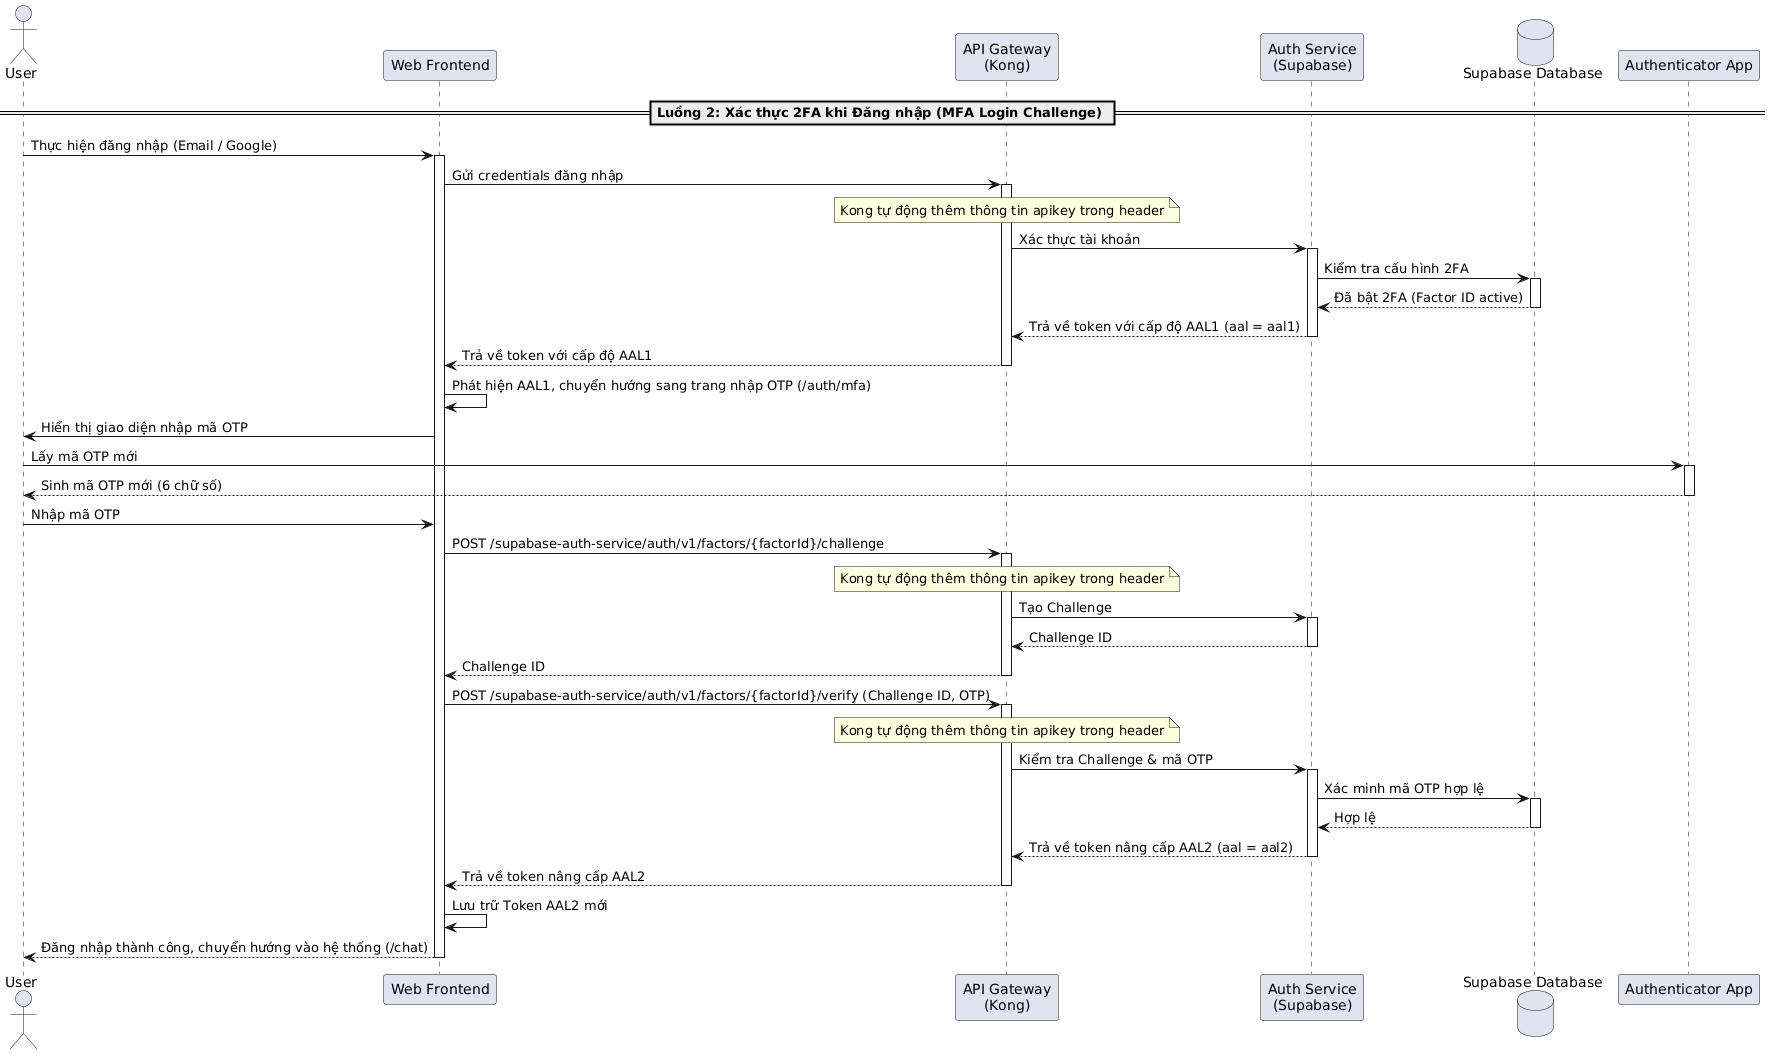

The diagram above was rendered by PlantUML. Its source (embedded in the PNG):
@startuml
actor "User" as User
participant "Web Frontend" as Frontend
participant "API Gateway\n(Kong)" as Kong
participant "Auth Service\n(Supabase)" as AuthService
database "Supabase Database" as DB
participant "Authenticator App" as AuthApp

== Luồng 2: Xác thực 2FA khi Đăng nhập (MFA Login Challenge) ==
User -> Frontend: Thực hiện đăng nhập (Email / Google)
activate Frontend
Frontend -> Kong: Gửi credentials đăng nhập
activate Kong
note over Kong: Kong tự động thêm thông tin apikey trong header
Kong -> AuthService: Xác thực tài khoản
activate AuthService
AuthService -> DB: Kiểm tra cấu hình 2FA
activate DB
DB --> AuthService: Đã bật 2FA (Factor ID active)
deactivate DB
AuthService --> Kong: Trả về token với cấp độ AAL1 (aal = aal1)
deactivate AuthService
Kong --> Frontend: Trả về token với cấp độ AAL1
deactivate Kong

Frontend -> Frontend: Phát hiện AAL1, chuyển hướng sang trang nhập OTP (/auth/mfa)
Frontend -> User: Hiển thị giao diện nhập mã OTP
User -> AuthApp: Lấy mã OTP mới
activate AuthApp
AuthApp --> User: Sinh mã OTP mới (6 chữ số)
deactivate AuthApp

User -> Frontend: Nhập mã OTP
Frontend -> Kong: POST /supabase-auth-service/auth/v1/factors/{factorId}/challenge
activate Kong
note over Kong: Kong tự động thêm thông tin apikey trong header
Kong -> AuthService: Tạo Challenge
activate AuthService
AuthService --> Kong: Challenge ID
deactivate AuthService
Kong --> Frontend: Challenge ID
deactivate Kong

Frontend -> Kong: POST /supabase-auth-service/auth/v1/factors/{factorId}/verify (Challenge ID, OTP)
activate Kong
note over Kong: Kong tự động thêm thông tin apikey trong header
Kong -> AuthService: Kiểm tra Challenge & mã OTP
activate AuthService
AuthService -> DB: Xác minh mã OTP hợp lệ
activate DB
DB --> AuthService: Hợp lệ
deactivate DB
AuthService --> Kong: Trả về token nâng cấp AAL2 (aal = aal2)
deactivate AuthService
Kong --> Frontend: Trả về token nâng cấp AAL2
deactivate Kong

Frontend -> Frontend: Lưu trữ Token AAL2 mới
Frontend --> User: Đăng nhập thành công, chuyển hướng vào hệ thống (/chat)
deactivate Frontend
@enduml